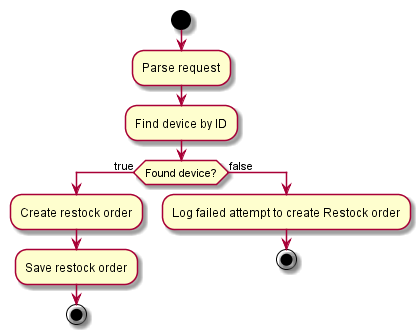

The diagram above was rendered by PlantUML. Its source (embedded in the PNG):
@startuml 
start 
:Parse request; 
 :Find device by ID; 
 if (Found device?) then (true) 
:Create restock order; 
 :Save restock order; 
 stop 
else (false) 
:Log failed attempt to create Restock order; 
 stop 
@enduml